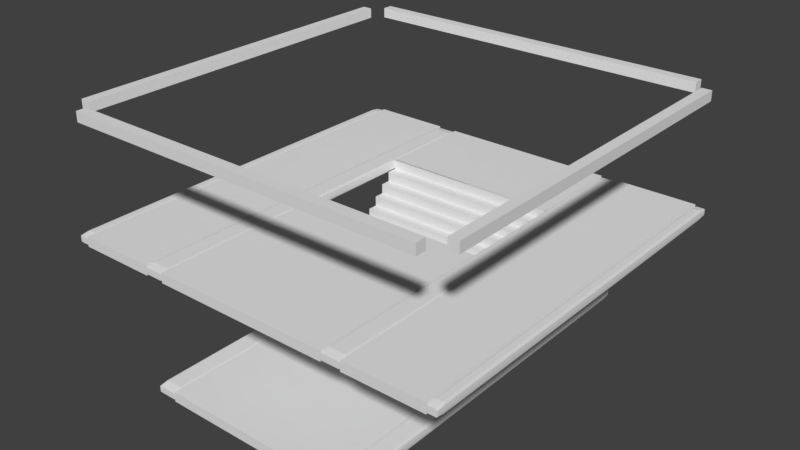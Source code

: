 # Source: StairsDOWN.blend  (saved by Blender 2.79.0; exported with 4.5.12 LTS)
import bpy
from mathutils import Matrix  # noqa: F401  (used for matrix-valued properties, if any)

bpy.ops.wm.read_factory_settings(use_empty=True)
scene = bpy.context.scene
scene.name = 'Scene'

# ---- collections
col_collection_1 = bpy.data.collections.new('Collection 1'); scene.collection.children.link(col_collection_1)

# ---- materials (node trees are filled in below, after node groups)
mat_material = bpy.data.materials.new('Material')
mat_material.alpha_threshold = 0.0
mat_material.use_transparent_shadow = False
mat_material.roughness = 0.5
mat_material.line_color = (0.0, 0.0, 0.0, 1.0)

# ---- material node trees

# ---- world
world_world = bpy.data.worlds.new('World'); scene.world = world_world
world_world.color = (0.05088, 0.05088, 0.05088)
world_world.use_sun_shadow = False
world_world.sun_shadow_jitter_overblur = 0.0
world_world.cycles.sampling_method = 'MANUAL'

# ---- meshes
me_cube_008 = bpy.data.meshes.new('Cube.008')
me_cube_008.from_pydata([(2.0, 1.8, 1.1), (2.0, -1.8, 1.1), (1.9, -1.8, 1.1), (1.9, 1.8, 1.1), (2.0, 1.8, 1.2), (2.0, -1.8, 1.2), (1.9, -1.8, 1.2), (1.9, 1.8, 1.2), (1.8, 1.9, 1.1), (-1.8, 1.9, 1.1), (-1.8, 2.0, 1.1), (1.8, 2.0, 1.1), (1.8, 1.9, 1.2), (-1.8, 1.9, 1.2), (-1.8, 2.0, 1.2), (1.8, 2.0, 1.2), (1.8, -2.0, 1.1), (-1.8, -2.0, 1.1), (-1.8, -1.9, 1.1), (1.8, -1.9, 1.1), (1.8, -2.0, 1.2), (-1.8, -2.0, 1.2), (-1.8, -1.9, 1.2), (1.8, -1.9, 1.2), (-1.9, 1.8, 1.1), (-1.9, -1.8, 1.1), (-2.0, -1.8, 1.1), (-2.0, 1.8, 1.1), (-1.9, 1.8, 1.2), (-1.9, -1.8, 1.2), (-2.0, -1.8, 1.2), (-2.0, 1.8, 1.2)], [], [(0, 1, 2, 3), (4, 7, 6, 5), (0, 4, 5, 1), (1, 5, 6, 2), (2, 6, 7, 3), (4, 0, 3, 7), (8, 9, 10, 11), (12, 15, 14, 13), (8, 12, 13, 9), (9, 13, 14, 10), (10, 14, 15, 11), (12, 8, 11, 15), (16, 17, 18, 19), (20, 23, 22, 21), (16, 20, 21, 17), (17, 21, 22, 18), (18, 22, 23, 19), (20, 16, 19, 23), (24, 25, 26, 27), (28, 31, 30, 29), (24, 28, 29, 25), (25, 29, 30, 26), (26, 30, 31, 27), (28, 24, 27, 31)])
me_cube_008.materials.append(mat_material)
me_cube_008.use_remesh_preserve_volume = False
me_cube_008.use_remesh_preserve_attributes = False
me_cube_008.use_mirror_vertex_groups = False
me_cube_008.update()
me_cube_001 = bpy.data.meshes.new('Cube.001')
me_cube_001.from_pydata([(-1.49e-07, 2.0, -1.3), (-1.49e-07, -2.0, -1.3), (-0.9, -2.0, -1.3), (-0.9, 2.0, -1.3), (3.278e-07, 2.0, -1.2), (-8.643e-07, -2.0, -1.2), (-0.9, -2.0, -1.2), (-0.9, 2.0, -1.2), (0.9, -2.0, -1.2), (0.9, 2.0, -1.2), (0.9, -2.0, -1.3), (0.9, 2.0, -1.3), (-1.49e-07, -0.1, -1.3), (-0.9, -0.1, -1.3), (-2.682e-07, -0.1, -1.2), (-0.9, -0.1, -1.2), (-0.9, 1.0, -1.3), (-0.9, 1.0, -1.2), (-1.49e-07, 1.0, -1.3), (2.98e-08, 1.0, -1.2), (-2.682e-07, -0.1, -1.1), (-0.9, -0.1, -1.1), (-0.9, 1.0, -1.1), (2.98e-08, 1.0, -1.1), (-0.9, 1.0, -1.0), (2.98e-08, 1.0, -1.0), (-0.9, 1.0, -0.9), (2.98e-08, 1.0, -0.9), (-0.9, 1.0, -0.8), (2.98e-08, 1.0, -0.8), (-0.9, 1.0, -0.7), (2.98e-08, 1.0, -0.7), (-0.9, 1.0, -0.6), (2.98e-08, 1.0, -0.6), (-0.9, 1.0, -0.5), (2.98e-08, 1.0, -0.5), (-0.9, 1.0, -0.4), (2.98e-08, 1.0, -0.4), (-0.9, 1.0, -0.3), (2.98e-08, 1.0, -0.3), (-0.9, 1.0, -0.2), (2.98e-08, 1.0, -0.2), (-0.9, 1.0, -0.1), (2.98e-08, 1.0, -0.1), (-0.9, 1.0, 1.192e-07), (2.98e-08, 1.0, 1.192e-07), (-1.937e-07, -4.768e-07, -1.1), (-0.9, 1.192e-07, -1.1), (-1.937e-07, -4.768e-07, -1.0), (-0.9, 1.192e-07, -1.0), (-1.192e-07, 0.1, -1.0), (-0.9, 0.1, -1.0), (-1.192e-07, 0.1, -0.9), (-0.9, 0.1, -0.9), (-4.47e-08, 0.2, -0.9), (-0.9, 0.2, -0.9), (-4.47e-08, 0.2, -0.8), (-0.9, 0.2, -0.8), (2.98e-08, 0.3, -0.8), (-0.9, 0.3, -0.8), (2.98e-08, 0.3, -0.7), (-0.9, 0.3, -0.7), (1.043e-07, 0.4, -0.7), (-0.9, 0.4, -0.7), (1.043e-07, 0.4, -0.6), (-0.9, 0.4, -0.6), (1.788e-07, 0.5, -0.6), (-0.9, 0.5, -0.6), (1.788e-07, 0.5, -0.5), (-0.9, 0.5, -0.5), (2.533e-07, 0.6, -0.5), (-0.9, 0.6, -0.5), (2.533e-07, 0.6, -0.4), (-0.9, 0.6, -0.4), (3.353e-07, 0.7, -0.4), (-0.9, 0.7, -0.4), (3.353e-07, 0.7, -0.3), (-0.9, 0.7, -0.3), (4.247e-07, 0.8, -0.3), (-0.9, 0.8, -0.3), (4.247e-07, 0.8, -0.2), (-0.9, 0.8, -0.2), (5.141e-07, 0.9, -0.2), (-0.9, 0.9, -0.2), (5.141e-07, 0.9, -0.1), (-0.9, 0.9, -0.1), (-0.9, 1.01, -0.1), (3.725e-08, 1.01, -0.1), (-0.9, 1.01, 1.192e-07), (3.725e-08, 1.01, 1.192e-07), (0.9, -0.1, -1.3), (0.9, -0.1, -1.2), (0.9, 1.0, -1.3), (0.9, 1.0, -1.2), (0.9, -0.1, -1.1), (0.9, 1.0, -1.1), (0.9, 1.0, -1.0), (0.9, 1.0, -0.9), (0.9, 1.0, -0.8), (0.9, 1.0, -0.7), (0.9, 1.0, -0.6), (0.9, 1.0, -0.5), (0.9, 1.0, -0.4), (0.9, 1.0, -0.3), (0.9, 1.0, -0.2), (0.9, 1.0, -0.1), (0.9, 1.0, 1.192e-07), (0.9, -4.768e-07, -1.1), (0.9, -4.768e-07, -1.0), (0.9, 0.1, -1.0), (0.9, 0.1, -0.9), (0.9, 0.2, -0.9), (0.9, 0.2, -0.8), (0.9, 0.3, -0.8), (0.9, 0.3, -0.7), (0.9, 0.4, -0.7), (0.9, 0.4, -0.6), (0.9, 0.5, -0.6), (0.9, 0.5, -0.5), (0.9, 0.6, -0.5), (0.9, 0.6, -0.4), (0.9, 0.7, -0.4), (0.9, 0.7, -0.3), (0.9, 0.8, -0.3), (0.9, 0.8, -0.2), (0.9, 0.9, -0.2), (0.9, 0.9, -0.1), (0.9, 1.01, -0.1), (0.9, 1.01, 1.192e-07), (1.9, 2.0, -0.1), (1.9, -2.0, -0.1), (1.1, -2.0, -0.1), (1.1, 2.0, -0.1), (1.9, 2.0, 0.0), (1.9, -2.0, 0.0), (1.1, -2.0, 0.0), (1.1, 2.0, 0.0), (-1.1, 2.0, -0.1), (-1.1, -2.0, -0.1), (-1.9, -2.0, -0.1), (-1.9, 2.0, -0.1), (-1.1, 2.0, 0.0), (-1.1, -2.0, 0.0), (-1.9, -2.0, 0.0), (-1.9, 2.0, 0.0), (0.9, 2.0, -0.1), (0.9, -2.0, -0.1), (-0.9, -2.0, -0.1), (-0.9, 2.0, -0.1), (0.9, 2.0, 0.0), (0.9, -2.0, 0.0), (-0.9, -2.0, 0.0), (-0.9, 2.0, 0.0), (0.9, -0.1, -0.1), (-0.9, -0.1, -0.1), (0.9, -0.1, 0.0), (-0.9, -0.1, 0.0), (-0.9, 1.0, -0.1), (-0.9, 1.0, 0.0), (0.9, 1.0, -0.1), (0.9, 1.0, 0.0)], [], [(12, 1, 2, 13), (14, 15, 6, 5), (12, 14, 5, 1), (1, 5, 6, 2), (16, 17, 7, 3), (4, 0, 3, 7), (34, 71, 73, 75, 36), (90, 10, 1, 12), (9, 11, 0, 4), (90, 91, 8, 10), (91, 14, 5, 8), (10, 8, 5, 1), (2, 6, 15, 13), (18, 19, 14, 12), (15, 14, 20, 21), (18, 12, 13, 16), (0, 18, 16, 3), (4, 7, 17, 19), (0, 4, 19, 18), (13, 15, 17, 16), (23, 22, 24, 25), (19, 17, 22, 23), (43, 42, 85, 84), (25, 24, 26, 27), (29, 28, 30, 31), (27, 26, 28, 29), (31, 30, 32, 33), (35, 34, 36, 37), (33, 32, 34, 35), (37, 36, 38, 39), (41, 40, 42, 43), (39, 38, 40, 41), (43, 87, 89, 45), (47, 46, 48, 49), (21, 20, 46, 47), (51, 50, 52, 53), (49, 48, 50, 51), (55, 54, 56, 57), (57, 56, 58, 59), (53, 52, 54, 55), (59, 58, 60, 61), (63, 62, 64, 65), (61, 60, 62, 63), (67, 66, 68, 69), (69, 68, 70, 71), (65, 64, 66, 67), (71, 70, 72, 73), (73, 72, 74, 75), (75, 74, 76, 77), (79, 78, 80, 81), (77, 76, 78, 79), (83, 82, 84, 85), (81, 80, 82, 83), (87, 86, 88, 89), (45, 89, 88, 44), (44, 88, 86, 42), (42, 86, 87, 43), (44, 42, 43, 45), (38, 36, 75, 77, 79), (92, 93, 91, 90), (14, 91, 94, 20), (92, 90, 12, 18), (11, 92, 18, 0), (9, 4, 19, 93), (11, 9, 93, 92), (38, 79, 81, 83, 40), (95, 23, 25, 96), (93, 19, 23, 95), (105, 43, 84, 126), (96, 25, 27, 97), (98, 29, 31, 99), (97, 27, 29, 98), (99, 31, 33, 100), (101, 35, 37, 102), (100, 33, 35, 101), (102, 37, 39, 103), (104, 41, 43, 105), (103, 39, 41, 104), (105, 127, 128, 106), (46, 107, 108, 48), (20, 94, 107, 46), (50, 109, 110, 52), (48, 108, 109, 50), (54, 111, 112, 56), (56, 112, 113, 58), (52, 110, 111, 54), (58, 113, 114, 60), (62, 115, 116, 64), (60, 114, 115, 62), (66, 117, 118, 68), (68, 118, 119, 70), (64, 116, 117, 66), (70, 119, 120, 72), (72, 120, 121, 74), (74, 121, 122, 76), (78, 123, 124, 80), (76, 122, 123, 78), (82, 125, 126, 84), (80, 124, 125, 82), (127, 87, 89, 128), (106, 128, 89, 45), (85, 42, 40, 83), (43, 87, 127, 105), (45, 43, 105, 106), (34, 32, 67, 69, 71), (32, 30, 63, 65, 67), (30, 28, 59, 61, 63), (28, 26, 55, 57, 59), (24, 51, 53, 55, 26), (24, 22, 47, 49, 51), (15, 21, 47, 22, 17), (91, 93, 95, 107, 94), (96, 109, 108, 107, 95), (96, 97, 111, 110, 109), (98, 113, 112, 111, 97), (99, 115, 114, 113, 98), (99, 100, 117, 116, 115), (101, 119, 118, 117, 100), (102, 121, 120, 119, 101), (102, 103, 123, 122, 121), (103, 104, 125, 124, 123), (126, 125, 104, 105), (129, 130, 131, 132), (133, 136, 135, 134), (129, 133, 134, 130), (130, 134, 135, 131), (131, 135, 136, 132), (133, 129, 132, 136), (137, 138, 139, 140), (141, 144, 143, 142), (137, 141, 142, 138), (138, 142, 143, 139), (139, 143, 144, 140), (141, 137, 140, 144), (153, 146, 147, 154), (155, 156, 151, 150), (153, 155, 150, 146), (146, 150, 151, 147), (157, 158, 152, 148), (149, 145, 148, 152), (147, 151, 156, 154), (145, 159, 157, 148), (149, 152, 158, 160), (145, 149, 160, 159), (154, 156, 155, 153)])
me_cube_001.materials.append(mat_material)
me_cube_001.use_remesh_preserve_volume = False
me_cube_001.use_remesh_preserve_attributes = False
me_cube_001.use_mirror_vertex_groups = False
me_cube_001.update()
me_cube = bpy.data.meshes.new('Cube')
me_cube.from_pydata([(-1.0, 2.0, -1.3), (-1.0, -2.0, -1.3), (-1.1, -2.0, -1.3), (-1.1, 2.0, -1.3), (-1.0, 2.0, -1.2), (-1.0, -2.0, -1.2), (-1.1, -2.0, -1.2), (-1.1, 2.0, -1.2), (-1.087, -2.0, -1.2), (-1.013, -2.0, -1.2), (-1.087, 2.0, -1.2), (-1.013, 2.0, -1.2), (-1.087, -2.0, -1.3), (-1.013, -2.0, -1.3), (-1.087, 2.0, -1.3), (-1.013, 2.0, -1.3), (-1.0, 1.997, -1.3), (-1.0, -1.997, -1.3), (-1.1, -1.997, -1.3), (-1.1, 1.997, -1.3), (-1.0, 1.997, -1.2), (-1.0, -1.997, -1.2), (-1.1, -1.997, -1.2), (-1.1, 1.997, -1.2), (-1.087, -1.997, -1.3), (-1.087, 1.997, -1.3), (-1.013, -1.997, -1.3), (-1.013, 1.997, -1.3), (-1.087, 1.997, -1.2), (-1.087, -1.997, -1.2), (-1.013, 1.997, -1.2), (-1.013, -1.997, -1.2), (-0.9, 2.0, -1.3), (-0.9, -2.0, -1.3), (-0.9, 2.0, -1.2), (-0.9, -2.0, -1.2), (-0.9867, -2.0, -1.2), (-0.9133, -2.0, -1.2), (-0.9867, 2.0, -1.2), (-0.9133, 2.0, -1.2), (-0.9867, -2.0, -1.3), (-0.9133, -2.0, -1.3), (-0.9867, 2.0, -1.3), (-0.9133, 2.0, -1.3), (-0.9, 1.997, -1.3), (-0.9, -1.997, -1.3), (-0.9, 1.997, -1.2), (-0.9, -1.997, -1.2), (-0.9867, -1.997, -1.3), (-0.9867, 1.997, -1.3), (-0.9133, -1.997, -1.3), (-0.9133, 1.997, -1.3), (-0.9867, 1.997, -1.2), (-0.9867, -1.997, -1.2), (-0.9133, 1.997, -1.2), (-0.9133, -1.997, -1.2), (1.0, 2.0, -1.3), (1.0, -2.0, -1.3), (0.9, -2.0, -1.3), (0.9, 2.0, -1.3), (1.0, 2.0, -1.2), (1.0, -2.0, -1.2), (0.9, -2.0, -1.2), (0.9, 2.0, -1.2), (0.9133, -2.0, -1.2), (0.9867, -2.0, -1.2), (0.9133, 2.0, -1.2), (0.9867, 2.0, -1.2), (0.9133, -2.0, -1.3), (0.9867, -2.0, -1.3), (0.9133, 2.0, -1.3), (0.9867, 2.0, -1.3), (1.0, 1.997, -1.3), (1.0, -1.997, -1.3), (0.9, -1.997, -1.3), (0.9, 1.997, -1.3), (1.0, 1.997, -1.2), (1.0, -1.997, -1.2), (0.9, -1.997, -1.2), (0.9, 1.997, -1.2), (0.9133, -1.997, -1.3), (0.9133, 1.997, -1.3), (0.9867, -1.997, -1.3), (0.9867, 1.997, -1.3), (0.9133, 1.997, -1.2), (0.9133, -1.997, -1.2), (0.9867, 1.997, -1.2), (0.9867, -1.997, -1.2), (1.1, 2.0, -1.3), (1.1, -2.0, -1.3), (1.1, 2.0, -1.2), (1.1, -2.0, -1.2), (1.013, -2.0, -1.2), (1.087, -2.0, -1.2), (1.013, 2.0, -1.2), (1.087, 2.0, -1.2), (1.013, -2.0, -1.3), (1.087, -2.0, -1.3), (1.013, 2.0, -1.3), (1.087, 2.0, -1.3), (1.1, 1.997, -1.3), (1.1, -1.997, -1.3), (1.1, 1.997, -1.2), (1.1, -1.997, -1.2), (1.013, -1.997, -1.3), (1.013, 1.997, -1.3), (1.087, -1.997, -1.3), (1.087, 1.997, -1.3), (1.013, 1.997, -1.2), (1.013, -1.997, -1.2), (1.087, 1.997, -1.2), (1.087, -1.997, -1.2), (-1.9, 2.0, -0.1), (-1.9, -2.0, -0.1), (-2.0, -2.0, -0.1), (-2.0, 2.0, -0.1), (-1.9, 2.0, 0.0), (-1.9, -2.0, 0.0), (-2.0, -2.0, 0.0), (-2.0, 2.0, 0.0), (-1.987, -2.0, 0.0), (-1.913, -2.0, 0.0), (-1.987, 2.0, 0.0), (-1.913, 2.0, 0.0), (-1.987, -2.0, -0.1), (-1.913, -2.0, -0.1), (-1.987, 2.0, -0.1), (-1.913, 2.0, -0.1), (-1.9, 1.997, -0.1), (-1.9, -1.997, -0.1), (-2.0, -1.997, -0.1), (-2.0, 1.997, -0.1), (-1.9, 1.997, 0.0), (-1.9, -1.997, 0.0), (-2.0, -1.997, 0.0), (-2.0, 1.997, 0.0), (-1.987, -1.997, -0.1), (-1.987, 1.997, -0.1), (-1.913, -1.997, -0.1), (-1.913, 1.997, -0.1), (-1.987, 1.997, 0.0), (-1.987, -1.997, 0.0), (-1.913, 1.997, 0.0), (-1.913, -1.997, 0.0), (-1.0, 2.0, -0.1), (-1.0, -2.0, -0.1), (-1.1, -2.0, -0.1), (-1.1, 2.0, -0.1), (-1.0, 2.0, 0.0), (-1.0, -2.0, 0.0), (-1.1, -2.0, 0.0), (-1.1, 2.0, 0.0), (-1.087, -2.0, 0.0), (-1.013, -2.0, 0.0), (-1.087, 2.0, 0.0), (-1.013, 2.0, 0.0), (-1.087, -2.0, -0.1), (-1.013, -2.0, -0.1), (-1.087, 2.0, -0.1), (-1.013, 2.0, -0.1), (-1.0, 1.997, -0.1), (-1.0, -1.997, -0.1), (-1.1, -1.997, -0.1), (-1.1, 1.997, -0.1), (-1.0, 1.997, 0.0), (-1.0, -1.997, 0.0), (-1.1, -1.997, 0.0), (-1.1, 1.997, 0.0), (-1.087, -1.997, -0.1), (-1.087, 1.997, -0.1), (-1.013, -1.997, -0.1), (-1.013, 1.997, -0.1), (-1.087, 1.997, 0.0), (-1.087, -1.997, 0.0), (-1.013, 1.997, 0.0), (-1.013, -1.997, 0.0), (-0.9, 2.0, -0.1), (-0.9, -2.0, -0.1), (-0.9, 2.0, 0.0), (-0.9, -2.0, 0.0), (-0.9867, -2.0, 0.0), (-0.9133, -2.0, 0.0), (-0.9867, 2.0, 0.0), (-0.9133, 2.0, 0.0), (-0.9867, -2.0, -0.1), (-0.9133, -2.0, -0.1), (-0.9867, 2.0, -0.1), (-0.9133, 2.0, -0.1), (-0.9, 1.997, -0.1), (-0.9, -1.997, -0.1), (-0.9, 1.997, 0.0), (-0.9, -1.997, 0.0), (-0.9867, -1.997, -0.1), (-0.9867, 1.997, -0.1), (-0.9133, -1.997, -0.1), (-0.9133, 1.997, -0.1), (-0.9867, 1.997, 0.0), (-0.9867, -1.997, 0.0), (-0.9133, 1.997, 0.0), (-0.9133, -1.997, 0.0), (1.0, 2.0, -0.1), (1.0, -2.0, -0.1), (0.9, -2.0, -0.1), (0.9, 2.0, -0.1), (1.0, 2.0, 0.0), (1.0, -2.0, 0.0), (0.9, -2.0, 0.0), (0.9, 2.0, 0.0), (0.9133, -2.0, 0.0), (0.9867, -2.0, 0.0), (0.9133, 2.0, 0.0), (0.9867, 2.0, 0.0), (0.9133, -2.0, -0.1), (0.9867, -2.0, -0.1), (0.9133, 2.0, -0.1), (0.9867, 2.0, -0.1), (1.0, 1.997, -0.1), (1.0, -1.997, -0.1), (0.9, -1.997, -0.1), (0.9, 1.997, -0.1), (1.0, 1.997, 0.0), (1.0, -1.997, 0.0), (0.9, -1.997, 0.0), (0.9, 1.997, 0.0), (0.9133, -1.997, -0.1), (0.9133, 1.997, -0.1), (0.9867, -1.997, -0.1), (0.9867, 1.997, -0.1), (0.9133, 1.997, 0.0), (0.9133, -1.997, 0.0), (0.9867, 1.997, 0.0), (0.9867, -1.997, 0.0), (1.1, 2.0, -0.1), (1.1, -2.0, -0.1), (1.1, 2.0, 0.0), (1.1, -2.0, 0.0), (1.013, -2.0, 0.0), (1.087, -2.0, 0.0), (1.013, 2.0, 0.0), (1.087, 2.0, 0.0), (1.013, -2.0, -0.1), (1.087, -2.0, -0.1), (1.013, 2.0, -0.1), (1.087, 2.0, -0.1), (1.1, 1.997, -0.1), (1.1, -1.997, -0.1), (1.1, 1.997, 0.0), (1.1, -1.997, 0.0), (1.013, -1.997, -0.1), (1.013, 1.997, -0.1), (1.087, -1.997, -0.1), (1.087, 1.997, -0.1), (1.013, 1.997, 0.0), (1.013, -1.997, 0.0), (1.087, 1.997, 0.0), (1.087, -1.997, 0.0), (2.0, 2.0, -0.1), (2.0, -2.0, -0.1), (1.9, -2.0, -0.1), (1.9, 2.0, -0.1), (2.0, 2.0, 0.0), (2.0, -2.0, 0.0), (1.9, -2.0, 0.0), (1.9, 2.0, 0.0), (1.913, -2.0, 0.0), (1.987, -2.0, 0.0), (1.913, 2.0, 0.0), (1.987, 2.0, 0.0), (1.913, -2.0, -0.1), (1.987, -2.0, -0.1), (1.913, 2.0, -0.1), (1.987, 2.0, -0.1), (2.0, 1.997, -0.1), (2.0, -1.997, -0.1), (1.9, -1.997, -0.1), (1.9, 1.997, -0.1), (2.0, 1.997, 0.0), (2.0, -1.997, 0.0), (1.9, -1.997, 0.0), (1.9, 1.997, 0.0), (1.913, -1.997, -0.1), (1.913, 1.997, -0.1), (1.987, -1.997, -0.1), (1.987, 1.997, -0.1), (1.913, 1.997, 0.0), (1.913, -1.997, 0.0), (1.987, 1.997, 0.0), (1.987, -1.997, 0.0)], [], [(24, 12, 2, 18), (29, 22, 6, 8), (17, 21, 5, 1), (12, 8, 6, 2), (19, 23, 7, 3), (10, 14, 3, 7), (17, 1, 13, 26), (26, 13, 12, 24), (21, 31, 9, 5), (4, 0, 15, 11), (31, 29, 8, 9), (1, 5, 9, 13), (11, 15, 14, 10), (13, 9, 8, 12), (11, 10, 28, 30), (30, 28, 29, 31), (4, 11, 30, 20), (20, 30, 31, 21), (15, 27, 25, 14), (27, 26, 24, 25), (0, 16, 27, 15), (16, 17, 26, 27), (2, 6, 22, 18), (18, 22, 23, 19), (0, 4, 20, 16), (16, 20, 21, 17), (10, 7, 23, 28), (28, 23, 22, 29), (14, 25, 19, 3), (25, 24, 18, 19), (48, 40, 1, 17), (53, 21, 5, 36), (45, 47, 35, 33), (40, 36, 5, 1), (38, 42, 0, 4), (45, 33, 41, 50), (50, 41, 40, 48), (47, 55, 37, 35), (34, 32, 43, 39), (55, 53, 36, 37), (33, 35, 37, 41), (39, 43, 42, 38), (41, 37, 36, 40), (39, 38, 52, 54), (54, 52, 53, 55), (34, 39, 54, 46), (46, 54, 55, 47), (43, 51, 49, 42), (51, 50, 48, 49), (32, 44, 51, 43), (44, 45, 50, 51), (32, 34, 46, 44), (44, 46, 47, 45), (38, 4, 20, 52), (52, 20, 21, 53), (42, 49, 16, 0), (49, 48, 17, 16), (80, 68, 58, 74), (85, 78, 62, 64), (73, 77, 61, 57), (68, 64, 62, 58), (75, 79, 63, 59), (66, 70, 59, 63), (73, 57, 69, 82), (82, 69, 68, 80), (77, 87, 65, 61), (60, 56, 71, 67), (87, 85, 64, 65), (57, 61, 65, 69), (67, 71, 70, 66), (69, 65, 64, 68), (67, 66, 84, 86), (86, 84, 85, 87), (60, 67, 86, 76), (76, 86, 87, 77), (71, 83, 81, 70), (83, 82, 80, 81), (56, 72, 83, 71), (72, 73, 82, 83), (58, 62, 78, 74), (74, 78, 79, 75), (56, 60, 76, 72), (72, 76, 77, 73), (66, 63, 79, 84), (84, 79, 78, 85), (70, 81, 75, 59), (81, 80, 74, 75), (104, 96, 57, 73), (109, 77, 61, 92), (101, 103, 91, 89), (96, 92, 61, 57), (94, 98, 56, 60), (101, 89, 97, 106), (106, 97, 96, 104), (103, 111, 93, 91), (90, 88, 99, 95), (111, 109, 92, 93), (89, 91, 93, 97), (95, 99, 98, 94), (97, 93, 92, 96), (95, 94, 108, 110), (110, 108, 109, 111), (90, 95, 110, 102), (102, 110, 111, 103), (99, 107, 105, 98), (107, 106, 104, 105), (88, 100, 107, 99), (100, 101, 106, 107), (88, 90, 102, 100), (100, 102, 103, 101), (94, 60, 76, 108), (108, 76, 77, 109), (98, 105, 72, 56), (105, 104, 73, 72), (136, 124, 114, 130), (141, 134, 118, 120), (129, 133, 117, 113), (124, 120, 118, 114), (131, 135, 119, 115), (122, 126, 115, 119), (129, 113, 125, 138), (138, 125, 124, 136), (133, 143, 121, 117), (116, 112, 127, 123), (143, 141, 120, 121), (113, 117, 121, 125), (123, 127, 126, 122), (125, 121, 120, 124), (123, 122, 140, 142), (142, 140, 141, 143), (116, 123, 142, 132), (132, 142, 143, 133), (127, 139, 137, 126), (139, 138, 136, 137), (112, 128, 139, 127), (128, 129, 138, 139), (114, 118, 134, 130), (112, 116, 132, 128), (128, 132, 133, 129), (122, 119, 135, 140), (140, 135, 134, 141), (126, 137, 131, 115), (137, 136, 130, 131), (168, 156, 146, 162), (173, 166, 150, 152), (161, 165, 149, 145), (156, 152, 150, 146), (163, 167, 151, 147), (154, 158, 147, 151), (161, 145, 157, 170), (170, 157, 156, 168), (165, 175, 153, 149), (148, 144, 159, 155), (175, 173, 152, 153), (145, 149, 153, 157), (155, 159, 158, 154), (157, 153, 152, 156), (155, 154, 172, 174), (174, 172, 173, 175), (148, 155, 174, 164), (164, 174, 175, 165), (159, 171, 169, 158), (171, 170, 168, 169), (144, 160, 171, 159), (160, 161, 170, 171), (146, 150, 166, 162), (162, 166, 167, 163), (144, 148, 164, 160), (160, 164, 165, 161), (154, 151, 167, 172), (172, 167, 166, 173), (158, 169, 163, 147), (169, 168, 162, 163), (192, 184, 145, 161), (197, 165, 149, 180), (189, 191, 179, 177), (184, 180, 149, 145), (182, 186, 144, 148), (189, 177, 185, 194), (194, 185, 184, 192), (191, 199, 181, 179), (178, 176, 187, 183), (199, 197, 180, 181), (177, 179, 181, 185), (183, 187, 186, 182), (185, 181, 180, 184), (183, 182, 196, 198), (198, 196, 197, 199), (178, 183, 198, 190), (190, 198, 199, 191), (187, 195, 193, 186), (195, 194, 192, 193), (176, 188, 195, 187), (188, 189, 194, 195), (176, 178, 190, 188), (188, 190, 191, 189), (182, 148, 164, 196), (196, 164, 165, 197), (186, 193, 160, 144), (193, 192, 161, 160), (224, 212, 202, 218), (229, 222, 206, 208), (217, 221, 205, 201), (212, 208, 206, 202), (219, 223, 207, 203), (210, 214, 203, 207), (217, 201, 213, 226), (226, 213, 212, 224), (221, 231, 209, 205), (204, 200, 215, 211), (231, 229, 208, 209), (201, 205, 209, 213), (211, 215, 214, 210), (213, 209, 208, 212), (211, 210, 228, 230), (230, 228, 229, 231), (204, 211, 230, 220), (220, 230, 231, 221), (215, 227, 225, 214), (227, 226, 224, 225), (200, 216, 227, 215), (216, 217, 226, 227), (202, 206, 222, 218), (218, 222, 223, 219), (200, 204, 220, 216), (216, 220, 221, 217), (210, 207, 223, 228), (228, 223, 222, 229), (214, 225, 219, 203), (225, 224, 218, 219), (248, 240, 201, 217), (253, 221, 205, 236), (245, 247, 235, 233), (240, 236, 205, 201), (238, 242, 200, 204), (245, 233, 241, 250), (250, 241, 240, 248), (247, 255, 237, 235), (234, 232, 243, 239), (255, 253, 236, 237), (233, 235, 237, 241), (239, 243, 242, 238), (241, 237, 236, 240), (239, 238, 252, 254), (254, 252, 253, 255), (234, 239, 254, 246), (246, 254, 255, 247), (243, 251, 249, 242), (251, 250, 248, 249), (232, 244, 251, 243), (244, 245, 250, 251), (232, 234, 246, 244), (244, 246, 247, 245), (238, 204, 220, 252), (252, 220, 221, 253), (242, 249, 216, 200), (249, 248, 217, 216), (280, 268, 258, 274), (285, 278, 262, 264), (273, 277, 261, 257), (268, 264, 262, 258), (275, 279, 263, 259), (266, 270, 259, 263), (273, 257, 269, 282), (282, 269, 268, 280), (277, 287, 265, 261), (260, 256, 271, 267), (287, 285, 264, 265), (257, 261, 265, 269), (267, 271, 270, 266), (269, 265, 264, 268), (267, 266, 284, 286), (286, 284, 285, 287), (260, 267, 286, 276), (276, 286, 287, 277), (271, 283, 281, 270), (283, 282, 280, 281), (256, 272, 283, 271), (272, 273, 282, 283), (258, 262, 278, 274), (274, 278, 279, 275), (256, 260, 276, 272), (272, 276, 277, 273), (266, 263, 279, 284), (284, 279, 278, 285), (270, 281, 275, 259), (281, 280, 274, 275), (131, 130, 134, 135)])
me_cube.materials.append(mat_material)
me_cube.use_remesh_preserve_volume = False
me_cube.use_remesh_preserve_attributes = False
me_cube.use_mirror_vertex_groups = False
me_cube.update()

# ---- objects
ob_cube_006 = bpy.data.objects.new('Cube.006', me_cube_008)
ob_cube_001 = bpy.data.objects.new('Cube.001', me_cube_001)
ob_cube = bpy.data.objects.new('Cube', me_cube)

# ---- transforms, parenting, visibility, modifiers, constraints
ob_cube_006.location = (0.0, 0.0, 0.0)
ob_cube_006.lock_rotations_4d = False
ob_cube_006.empty_display_type = 'ARROWS'
ob_cube_006.lineart.crease_threshold = 0.0
ob_cube_001.location = (0.0, 0.0, 0.0)
ob_cube_001.lock_rotations_4d = False
ob_cube_001.empty_display_type = 'ARROWS'
ob_cube_001.lineart.crease_threshold = 0.0
ob_cube.location = (0.0, 0.0, 0.0)
ob_cube.lock_rotations_4d = False
ob_cube.empty_display_type = 'ARROWS'
ob_cube.lineart.crease_threshold = 0.0
_m = ob_cube.modifiers.new('Subsurf', 'SUBSURF')
_m.uv_smooth = 'PRESERVE_CORNERS'
_m.quality = 1
_m.render_levels = 1

# ---- collection membership
col_collection_1.objects.link(ob_cube_006)
col_collection_1.objects.link(ob_cube_001)
col_collection_1.objects.link(ob_cube)

# ---- scene / render settings (as saved in the file)
scene.frame_start = 1; scene.frame_end = 250; scene.frame_set(0)
scene.render.engine = 'BLENDER_EEVEE_NEXT'
scene.render.resolution_percentage = 50
scene.render.dither_intensity = 0.0
scene.cycles.use_denoising = False
scene.cycles.samples = 128
scene.cycles.sampling_pattern = 'TABULATED_SOBOL'
scene.cycles.use_adaptive_sampling = False
scene.cycles.use_light_tree = False
scene.cycles.blur_glossy = 0.0
scene.cycles.sample_clamp_indirect = 0.0
scene.view_settings.view_transform = 'Standard'
bpy.context.view_layer.update()

# ---- added for rendering (the .blend has no active camera and no usable light): camera, sun
cam_auto = bpy.data.cameras.new('AutoCamera')
cam_auto.lens = 50.0
cam_auto.sensor_width = 36.0
cam_auto.clip_end = 1000.0
ob_auto_camera = bpy.data.objects.new('AutoCamera', cam_auto)
scene.collection.objects.link(ob_auto_camera)
ob_auto_camera.location = (5.7222, -6.86664, 4.52776)
ob_auto_camera.rotation_euler = (1.09748, -7.21219e-08, 0.694738)
scene.camera = ob_auto_camera
light_auto_sun = bpy.data.lights.new('AutoSun', 'SUN')
light_auto_sun.energy = 3.0
light_auto_sun.angle = 0.0523599
ob_auto_sun = bpy.data.objects.new('AutoSun', light_auto_sun)
scene.collection.objects.link(ob_auto_sun)
ob_auto_sun.rotation_euler = (0.872665, 0.174533, 0.523599)
bpy.context.view_layer.update()

